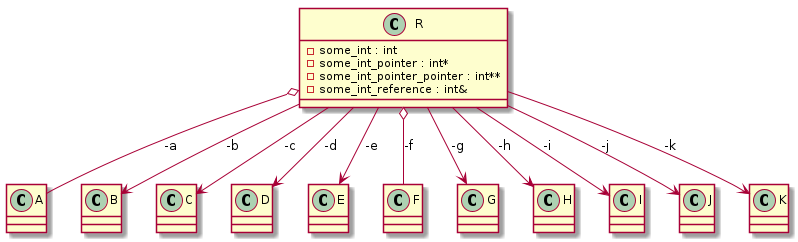

The diagram above was rendered by PlantUML. Its source (embedded in the PNG):
@startuml
class "A" as C_0000000213

class "B" as C_0000000215

class "C" as C_0000000217

class "D" as C_0000000219

class "E" as C_0000000221

class "F" as C_0000000223

class "G" as C_0000000225

class "H" as C_0000000227

class "I" as C_0000000229

class "J" as C_0000000231

class "K" as C_0000000233

class "R" as C_0000000235

class C_0000000213 {
}

class C_0000000215 {
}

class C_0000000217 {
}

class C_0000000219 {
}

class C_0000000221 {
}

class C_0000000223 {
}

class C_0000000225 {
}

class C_0000000227 {
}

class C_0000000229 {
}

class C_0000000231 {
}

class C_0000000233 {
}

class C_0000000235 {
-some_int : int
-some_int_pointer : int*
-some_int_pointer_pointer : int**
-some_int_reference : int&
}
C_0000000235 o-- C_0000000213 : -a
C_0000000235 --> C_0000000215 : -b
C_0000000235 --> C_0000000217 : -c
C_0000000235 --> C_0000000219 : -d
C_0000000235 --> C_0000000221 : -e
C_0000000235 o-- C_0000000223 : -f
C_0000000235 --> C_0000000225 : -g
C_0000000235 --> C_0000000227 : -h
C_0000000235 --> C_0000000229 : -i
C_0000000235 --> C_0000000231 : -j
C_0000000235 --> C_0000000233 : -k

@enduml